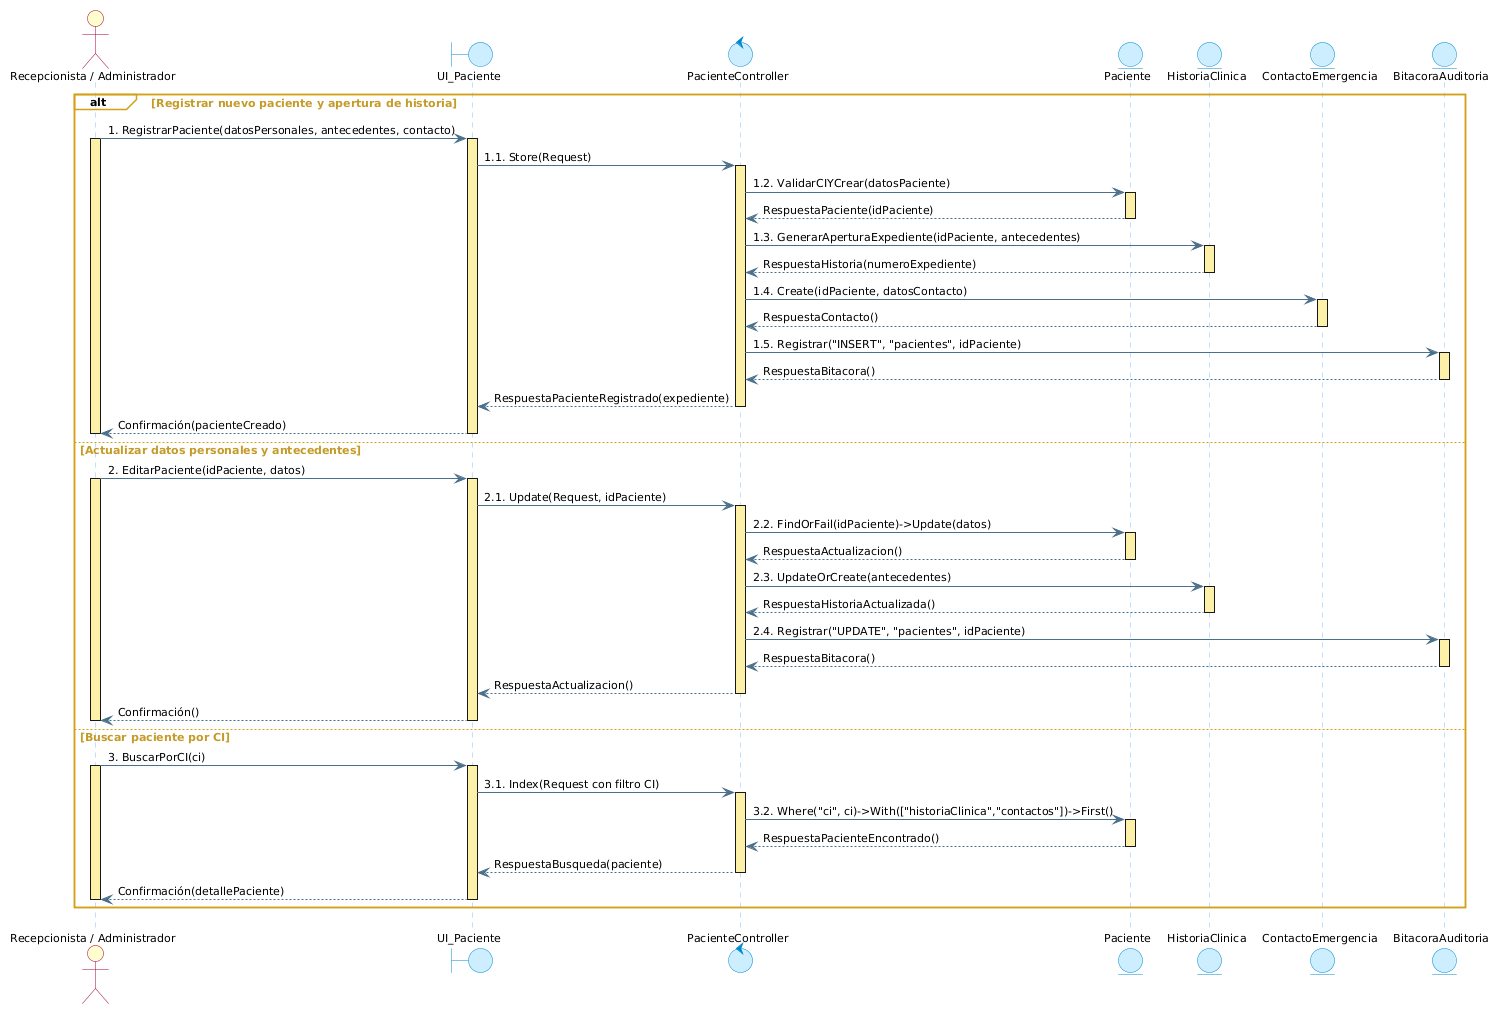

The diagram above was rendered by PlantUML. Its source (embedded in the PNG):
@startuml cu06_secuencia_registrar_paciente
skinparam backgroundColor white
skinparam defaultFontName "Segoe UI"
skinparam defaultFontSize 11

' Estilo Enterprise Architect (Actor - Boundary - Control - Entity)
skinparam actorBackgroundColor #FEFECE
skinparam actorBorderColor #A80036

skinparam boundaryBackgroundColor #CCEEFF
skinparam boundaryBorderColor #0088CC

skinparam controlBackgroundColor #CCEEFF
skinparam controlBorderColor #0088CC

skinparam entityBackgroundColor #CCEEFF
skinparam entityBorderColor #0088CC

' Líneas de vida celestes y Barras de activación amarillas (Idénticas a Enterprise Architect)
skinparam sequenceLifeLineBorderColor #80BFFF
skinparam sequenceLifeLineBackgroundColor #FDF1A9
skinparam sequenceLifeLineBorderThickness 1

' Flechas estilo Enterprise Architect
skinparam sequenceArrowColor #4A708B
skinparam sequenceArrowFontColor #000000
skinparam sequenceArrowFontSize 11

' Fragmento ALT estilo Enterprise Architect (Borde y pestaña dorada)
skinparam sequenceGroupBorderColor #D4A017
skinparam sequenceGroupBackgroundColor transparent
skinparam sequenceGroupHeaderBackgroundColor #FDD050
skinparam sequenceGroupHeaderBorderColor #D4A017
skinparam sequenceGroupHeaderFontColor #000000
skinparam sequenceGroupFontColor #C59B27
skinparam sequenceGroupFontSize 11
skinparam sequenceGroupFontStyle bold

actor "Recepcionista / Administrador" as Recep
boundary "UI_Paciente" as UI
control "PacienteController" as Control
entity "Paciente" as Paciente
entity "HistoriaClinica" as Historia
entity "ContactoEmergencia" as Contacto
entity "BitacoraAuditoria" as Bitacora

alt Registrar nuevo paciente y apertura de historia
    Recep -> UI : 1. RegistrarPaciente(datosPersonales, antecedentes, contacto)
    activate Recep #FDF1A9
    activate UI #FDF1A9
    
    UI -> Control : 1.1. Store(Request)
    activate Control #FDF1A9
    
    Control -> Paciente : 1.2. ValidarCIYCrear(datosPaciente)
    activate Paciente #FDF1A9
    Paciente --> Control : RespuestaPaciente(idPaciente)
    deactivate Paciente
    
    Control -> Historia : 1.3. GenerarAperturaExpediente(idPaciente, antecedentes)
    activate Historia #FDF1A9
    Historia --> Control : RespuestaHistoria(numeroExpediente)
    deactivate Historia
    
    Control -> Contacto : 1.4. Create(idPaciente, datosContacto)
    activate Contacto #FDF1A9
    Contacto --> Control : RespuestaContacto()
    deactivate Contacto
    
    Control -> Bitacora : 1.5. Registrar("INSERT", "pacientes", idPaciente)
    activate Bitacora #FDF1A9
    Bitacora --> Control : RespuestaBitacora()
    deactivate Bitacora
    
    Control --> UI : RespuestaPacienteRegistrado(expediente)
    deactivate Control
    
    UI --> Recep : Confirmación(pacienteCreado)
    deactivate UI
    deactivate Recep

else Actualizar datos personales y antecedentes
    Recep -> UI : 2. EditarPaciente(idPaciente, datos)
    activate Recep #FDF1A9
    activate UI #FDF1A9
    
    UI -> Control : 2.1. Update(Request, idPaciente)
    activate Control #FDF1A9
    
    Control -> Paciente : 2.2. FindOrFail(idPaciente)->Update(datos)
    activate Paciente #FDF1A9
    Paciente --> Control : RespuestaActualizacion()
    deactivate Paciente
    
    Control -> Historia : 2.3. UpdateOrCreate(antecedentes)
    activate Historia #FDF1A9
    Historia --> Control : RespuestaHistoriaActualizada()
    deactivate Historia
    
    Control -> Bitacora : 2.4. Registrar("UPDATE", "pacientes", idPaciente)
    activate Bitacora #FDF1A9
    Bitacora --> Control : RespuestaBitacora()
    deactivate Bitacora
    
    Control --> UI : RespuestaActualizacion()
    deactivate Control
    
    UI --> Recep : Confirmación()
    deactivate UI
    deactivate Recep

else Buscar paciente por CI
    Recep -> UI : 3. BuscarPorCI(ci)
    activate Recep #FDF1A9
    activate UI #FDF1A9
    
    UI -> Control : 3.1. Index(Request con filtro CI)
    activate Control #FDF1A9
    
    Control -> Paciente : 3.2. Where("ci", ci)->With(["historiaClinica","contactos"])->First()
    activate Paciente #FDF1A9
    Paciente --> Control : RespuestaPacienteEncontrado()
    deactivate Paciente
    
    Control --> UI : RespuestaBusqueda(paciente)
    deactivate Control
    
    UI --> Recep : Confirmación(detallePaciente)
    deactivate UI
    deactivate Recep
end
@enduml